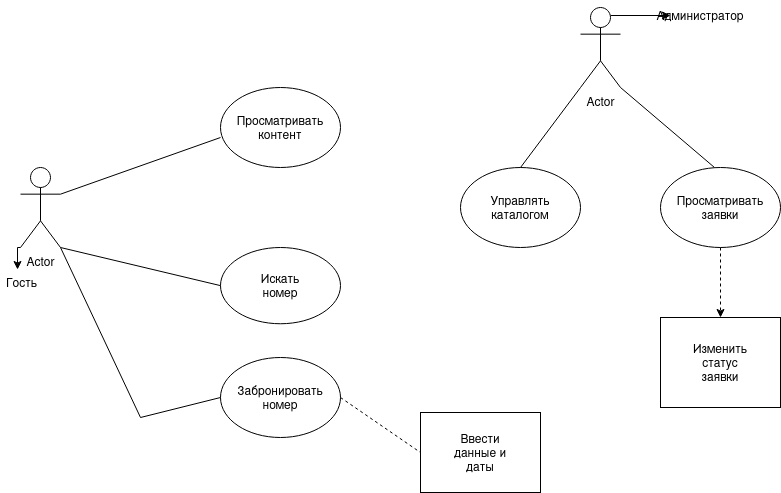

The diagram above was exported from draw.io. Its source (the exported page's mxGraphModel, read from the mxfile embedded in the PNG):
<mxGraphModel dx="1414" dy="721" grid="1" gridSize="10" guides="1" tooltips="1" connect="1" arrows="1" fold="1" page="1" pageScale="1" pageWidth="827" pageHeight="1169" math="0" shadow="0">
  <root>
    <mxCell id="0" />
    <mxCell id="1" parent="0" />
    <mxCell id="t0tYlqqBuUQhX_7ZWnU7-4" parent="1" style="shape=umlActor;verticalLabelPosition=bottom;verticalAlign=top;html=1;outlineConnect=0;" value="Actor" vertex="1">
      <mxGeometry height="80" width="40" x="80" y="200" as="geometry" />
    </mxCell>
    <mxCell id="t0tYlqqBuUQhX_7ZWnU7-5" parent="1" style="text;strokeColor=none;fillColor=none;align=left;verticalAlign=middle;spacingLeft=4;spacingRight=4;overflow=hidden;points=[[0,0.5],[1,0.5]];portConstraint=eastwest;rotatable=0;whiteSpace=wrap;html=1;" value="Гость" vertex="1">
      <mxGeometry height="30" width="80" x="60" y="300" as="geometry" />
    </mxCell>
    <mxCell id="t0tYlqqBuUQhX_7ZWnU7-6" edge="1" parent="1" source="t0tYlqqBuUQhX_7ZWnU7-4" style="edgeStyle=orthogonalEdgeStyle;rounded=0;orthogonalLoop=1;jettySize=auto;html=1;exitX=0;exitY=1;exitDx=0;exitDy=0;exitPerimeter=0;entryX=0.213;entryY=0.067;entryDx=0;entryDy=0;entryPerimeter=0;" target="t0tYlqqBuUQhX_7ZWnU7-5">
      <mxGeometry relative="1" as="geometry" />
    </mxCell>
    <mxCell id="t0tYlqqBuUQhX_7ZWnU7-9" parent="1" style="ellipse;whiteSpace=wrap;html=1;" value="" vertex="1">
      <mxGeometry height="80" width="120" x="280" y="120" as="geometry" />
    </mxCell>
    <mxCell id="t0tYlqqBuUQhX_7ZWnU7-10" parent="1" style="ellipse;whiteSpace=wrap;html=1;" value="" vertex="1">
      <mxGeometry height="76.25" width="120" x="280" y="280" as="geometry" />
    </mxCell>
    <mxCell id="t0tYlqqBuUQhX_7ZWnU7-13" edge="1" parent="1" style="endArrow=none;html=1;rounded=0;entryX=0;entryY=0.5;entryDx=0;entryDy=0;" target="t0tYlqqBuUQhX_7ZWnU7-10" value="">
      <mxGeometry height="50" relative="1" width="50" as="geometry">
        <mxPoint x="120" y="280" as="sourcePoint" />
        <mxPoint x="220" y="320" as="targetPoint" />
      </mxGeometry>
    </mxCell>
    <mxCell id="t0tYlqqBuUQhX_7ZWnU7-14" edge="1" parent="1" source="t0tYlqqBuUQhX_7ZWnU7-4" style="endArrow=none;html=1;rounded=0;entryX=0;entryY=0.625;entryDx=0;entryDy=0;entryPerimeter=0;exitX=1;exitY=0.3333333333333333;exitDx=0;exitDy=0;exitPerimeter=0;" target="t0tYlqqBuUQhX_7ZWnU7-9" value="">
      <mxGeometry height="50" relative="1" width="50" as="geometry">
        <mxPoint x="120" y="230" as="sourcePoint" />
        <mxPoint x="170" y="180" as="targetPoint" />
      </mxGeometry>
    </mxCell>
    <mxCell id="t0tYlqqBuUQhX_7ZWnU7-15" parent="1" style="text;html=1;whiteSpace=wrap;strokeColor=none;fillColor=none;align=center;verticalAlign=middle;rounded=0;" value="Просматривать контент" vertex="1">
      <mxGeometry height="30" width="60" x="310" y="145" as="geometry" />
    </mxCell>
    <mxCell id="t0tYlqqBuUQhX_7ZWnU7-16" parent="1" style="text;html=1;whiteSpace=wrap;strokeColor=none;fillColor=none;align=center;verticalAlign=middle;rounded=0;" value="Искать номер" vertex="1">
      <mxGeometry height="30" width="60" x="310" y="303.13" as="geometry" />
    </mxCell>
    <mxCell id="t0tYlqqBuUQhX_7ZWnU7-17" parent="1" style="ellipse;whiteSpace=wrap;html=1;" value="" vertex="1">
      <mxGeometry height="80" width="120" x="280" y="390" as="geometry" />
    </mxCell>
    <mxCell id="t0tYlqqBuUQhX_7ZWnU7-18" edge="1" parent="1" source="t0tYlqqBuUQhX_7ZWnU7-4" style="endArrow=none;html=1;rounded=0;entryX=0;entryY=0.5;entryDx=0;entryDy=0;exitX=1;exitY=1;exitDx=0;exitDy=0;exitPerimeter=0;" target="t0tYlqqBuUQhX_7ZWnU7-17" value="">
      <mxGeometry height="50" relative="1" width="50" as="geometry">
        <Array as="points">
          <mxPoint x="200" y="450" />
        </Array>
        <mxPoint x="120" y="470" as="sourcePoint" />
        <mxPoint x="170" y="420" as="targetPoint" />
      </mxGeometry>
    </mxCell>
    <mxCell id="t0tYlqqBuUQhX_7ZWnU7-19" parent="1" style="text;html=1;whiteSpace=wrap;strokeColor=none;fillColor=none;align=center;verticalAlign=middle;rounded=0;" value="&lt;div&gt;Забронировать номер&lt;/div&gt;" vertex="1">
      <mxGeometry height="30" width="60" x="310" y="415" as="geometry" />
    </mxCell>
    <mxCell id="t0tYlqqBuUQhX_7ZWnU7-22" parent="1" style="rounded=0;whiteSpace=wrap;html=1;" value="" vertex="1">
      <mxGeometry height="80" width="120" x="480" y="445" as="geometry" />
    </mxCell>
    <mxCell id="t0tYlqqBuUQhX_7ZWnU7-25" edge="1" parent="1" source="t0tYlqqBuUQhX_7ZWnU7-17" style="endArrow=none;dashed=1;html=1;rounded=0;entryX=0;entryY=0.5;entryDx=0;entryDy=0;exitX=1;exitY=0.5;exitDx=0;exitDy=0;" target="t0tYlqqBuUQhX_7ZWnU7-22" value="">
      <mxGeometry height="50" relative="1" width="50" as="geometry">
        <mxPoint x="410" y="460" as="sourcePoint" />
        <mxPoint x="460" y="410" as="targetPoint" />
      </mxGeometry>
    </mxCell>
    <mxCell id="t0tYlqqBuUQhX_7ZWnU7-26" parent="1" style="text;html=1;whiteSpace=wrap;strokeColor=none;fillColor=none;align=center;verticalAlign=middle;rounded=0;" value="Ввести данные и даты" vertex="1">
      <mxGeometry height="30" width="60" x="510" y="470" as="geometry" />
    </mxCell>
    <mxCell id="3ksAYhCDGxlgThgPZcz0-2" edge="1" parent="1" source="t0tYlqqBuUQhX_7ZWnU7-27" style="edgeStyle=orthogonalEdgeStyle;rounded=0;orthogonalLoop=1;jettySize=auto;html=1;exitX=0.75;exitY=0.1;exitDx=0;exitDy=0;exitPerimeter=0;" target="3ksAYhCDGxlgThgPZcz0-3">
      <mxGeometry relative="1" as="geometry">
        <mxPoint x="700" y="48" as="targetPoint" />
      </mxGeometry>
    </mxCell>
    <mxCell id="t0tYlqqBuUQhX_7ZWnU7-27" parent="1" style="shape=umlActor;verticalLabelPosition=bottom;verticalAlign=top;html=1;outlineConnect=0;" value="Actor" vertex="1">
      <mxGeometry height="80" width="40" x="640" y="40" as="geometry" />
    </mxCell>
    <mxCell id="t0tYlqqBuUQhX_7ZWnU7-28" parent="1" style="ellipse;whiteSpace=wrap;html=1;" value="" vertex="1">
      <mxGeometry height="80" width="120" x="520" y="200" as="geometry" />
    </mxCell>
    <mxCell id="t0tYlqqBuUQhX_7ZWnU7-29" parent="1" style="ellipse;whiteSpace=wrap;html=1;" value="" vertex="1">
      <mxGeometry height="80" width="120" x="720" y="200" as="geometry" />
    </mxCell>
    <mxCell id="t0tYlqqBuUQhX_7ZWnU7-30" edge="1" parent="1" source="t0tYlqqBuUQhX_7ZWnU7-28" style="endArrow=none;html=1;rounded=0;exitX=0.5;exitY=0;exitDx=0;exitDy=0;" value="">
      <mxGeometry height="50" relative="1" width="50" as="geometry">
        <mxPoint x="590" y="170" as="sourcePoint" />
        <mxPoint x="640" y="120" as="targetPoint" />
      </mxGeometry>
    </mxCell>
    <mxCell id="t0tYlqqBuUQhX_7ZWnU7-31" edge="1" parent="1" source="t0tYlqqBuUQhX_7ZWnU7-27" style="endArrow=none;html=1;rounded=0;entryX=0.45;entryY=0;entryDx=0;entryDy=0;entryPerimeter=0;exitX=1;exitY=1;exitDx=0;exitDy=0;exitPerimeter=0;" target="t0tYlqqBuUQhX_7ZWnU7-29" value="">
      <mxGeometry height="50" relative="1" width="50" as="geometry">
        <mxPoint x="670" y="150" as="sourcePoint" />
        <mxPoint x="720" y="100" as="targetPoint" />
      </mxGeometry>
    </mxCell>
    <mxCell id="t0tYlqqBuUQhX_7ZWnU7-32" parent="1" style="text;html=1;whiteSpace=wrap;strokeColor=none;fillColor=none;align=center;verticalAlign=middle;rounded=0;" value="Управлять каталогом" vertex="1">
      <mxGeometry height="30" width="60" x="550" y="225" as="geometry" />
    </mxCell>
    <mxCell id="t0tYlqqBuUQhX_7ZWnU7-33" parent="1" style="text;html=1;whiteSpace=wrap;strokeColor=none;fillColor=none;align=center;verticalAlign=middle;rounded=0;" value="Просматривать заявки" vertex="1">
      <mxGeometry height="30" width="60" x="750" y="225" as="geometry" />
    </mxCell>
    <mxCell id="t0tYlqqBuUQhX_7ZWnU7-34" parent="1" style="rounded=0;whiteSpace=wrap;html=1;" value="" vertex="1">
      <mxGeometry height="90" width="120" x="720" y="350" as="geometry" />
    </mxCell>
    <mxCell id="t0tYlqqBuUQhX_7ZWnU7-35" parent="1" style="text;html=1;whiteSpace=wrap;strokeColor=none;fillColor=none;align=center;verticalAlign=middle;rounded=0;" value="Изменить статус заявки" vertex="1">
      <mxGeometry height="30" width="60" x="750" y="380" as="geometry" />
    </mxCell>
    <mxCell id="t0tYlqqBuUQhX_7ZWnU7-37" edge="1" parent="1" source="t0tYlqqBuUQhX_7ZWnU7-29" style="endArrow=classic;dashed=1;html=1;rounded=0;endFill=1;exitX=0.5;exitY=1;exitDx=0;exitDy=0;entryX=0.5;entryY=0;entryDx=0;entryDy=0;" target="t0tYlqqBuUQhX_7ZWnU7-34" value="">
      <mxGeometry height="50" relative="1" width="50" as="geometry">
        <mxPoint x="750" y="343.13" as="sourcePoint" />
        <mxPoint x="800" y="293.13" as="targetPoint" />
      </mxGeometry>
    </mxCell>
    <mxCell id="3ksAYhCDGxlgThgPZcz0-3" parent="1" style="text;html=1;whiteSpace=wrap;strokeColor=none;fillColor=none;align=center;verticalAlign=middle;rounded=0;" value="Администратор" vertex="1">
      <mxGeometry height="30" width="60" x="730" y="33" as="geometry" />
    </mxCell>
  </root>
</mxGraphModel>